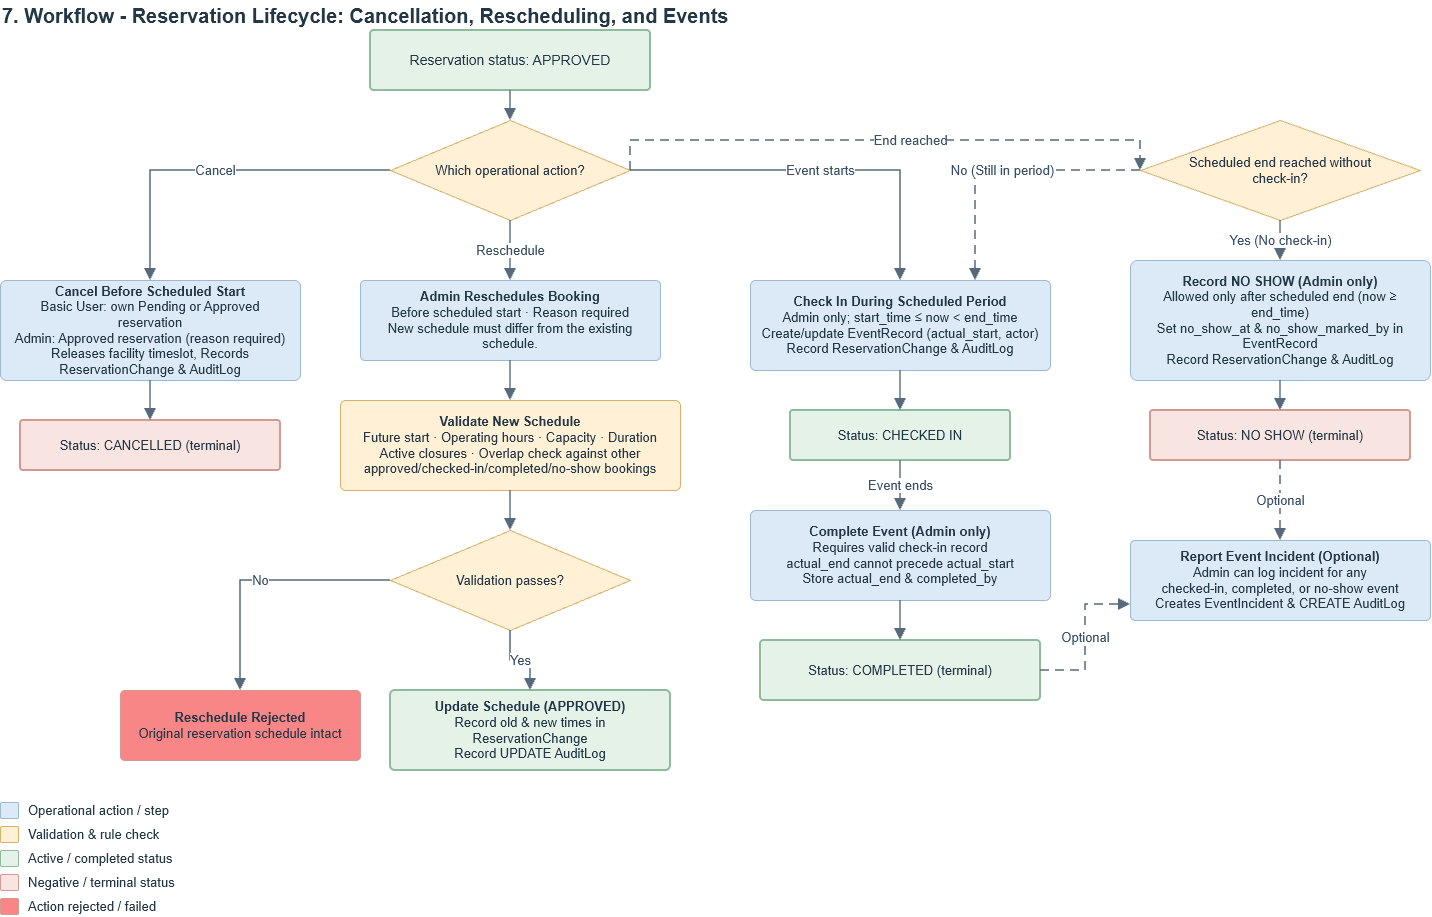

The diagram above was exported from draw.io. Its source (the exported page's mxGraphModel, read from the mxfile embedded in the PNG):
<mxGraphModel dx="1001" dy="1220" grid="1" gridSize="10" guides="1" tooltips="1" connect="1" arrows="1" fold="1" page="1" pageScale="1" pageWidth="1654" pageHeight="960" background="#ffffff" math="0" shadow="0">
  <root>
    <mxCell id="0" />
    <mxCell id="1" parent="0" />
    <mxCell id="p6-t1" parent="1" style="text;html=1;whiteSpace=wrap;align=left;verticalAlign=middle;fontSize=20;fontStyle=1;fontColor=#243746;fontFamily=Helvetica;" value="7. Workflow - Reservation Lifecycle: Cancellation, Rescheduling, and Events" vertex="1">
      <mxGeometry height="30" width="1200" x="40" y="20" as="geometry" />
    </mxCell>
    <mxCell id="p6-st" parent="1" style="rounded=1;arcSize=6;whiteSpace=wrap;html=1;fillColor=#e4f2e8;strokeColor=#8fba9c;strokeWidth=2;fontColor=#243746;fontSize=14;fontFamily=Helvetica;align=center;verticalAlign=middle;spacing=0;spacingLeft=10;spacingRight=10;spacingTop=6;spacingBottom=6;" value="Reservation status: APPROVED" vertex="1">
      <mxGeometry height="60" width="280" x="410" y="50" as="geometry" />
    </mxCell>
    <mxCell id="p6-which" parent="1" style="rhombus;whiteSpace=wrap;html=1;fillColor=#fff0d6;strokeColor=#d7b16b;strokeWidth=1;fontColor=#243746;fontSize=13;fontFamily=Helvetica;align=center;verticalAlign=middle;spacing=0;spacingLeft=41;spacingRight=41;spacingTop=12;spacingBottom=12;" value="Which operational action?" vertex="1">
      <mxGeometry height="100" width="240" x="430" y="140" as="geometry" />
    </mxCell>
    <mxCell id="p6-c_act" parent="1" style="rounded=1;arcSize=6;whiteSpace=wrap;html=1;fillColor=#dceaf7;strokeColor=#9cb9d0;strokeWidth=1;fontColor=#243746;fontSize=13;fontFamily=Helvetica;align=center;verticalAlign=middle;spacing=0;spacingLeft=10;spacingRight=10;spacingTop=6;spacingBottom=6;" value="&lt;b&gt;Cancel Before Scheduled Start&lt;/b&gt;&lt;br&gt;Basic User:&lt;b&gt; &lt;/b&gt;own Pending or Approved reservation&lt;div&gt;Admin: Approved reservation (reason required)&lt;br&gt;Releases facility timeslot, Records ReservationChange &amp;amp; AuditLog&lt;/div&gt;" vertex="1">
      <mxGeometry height="100" width="300" x="40" y="300" as="geometry" />
    </mxCell>
    <mxCell id="p6-c_st" parent="1" style="rounded=1;arcSize=6;whiteSpace=wrap;html=1;fillColor=#f8e4e1;strokeColor=#d29a92;strokeWidth=2;fontColor=#243746;fontSize=13;fontFamily=Helvetica;align=center;verticalAlign=middle;spacing=0;spacingLeft=10;spacingRight=10;spacingTop=6;spacingBottom=6;" value="Status: CANCELLED (terminal)" vertex="1">
      <mxGeometry height="50" width="260" x="60" y="440" as="geometry" />
    </mxCell>
    <mxCell id="p6-r_act" parent="1" style="rounded=1;arcSize=6;whiteSpace=wrap;html=1;fillColor=#dceaf7;strokeColor=#9cb9d0;strokeWidth=1;fontColor=#243746;fontSize=13;fontFamily=Helvetica;align=center;verticalAlign=middle;spacing=0;spacingLeft=10;spacingRight=10;spacingTop=6;spacingBottom=6;" value="&lt;b&gt;Admin Reschedules Booking&lt;/b&gt;&lt;br&gt;Before scheduled start · Reason required&lt;br&gt;New schedule must differ from the existing schedule." vertex="1">
      <mxGeometry height="80" width="300" x="400" y="300" as="geometry" />
    </mxCell>
    <mxCell id="p6-r_val" parent="1" style="rounded=1;arcSize=6;whiteSpace=wrap;html=1;fillColor=#fff0d6;strokeColor=#d7b16b;strokeWidth=1;fontColor=#243746;fontSize=13;fontFamily=Helvetica;align=center;verticalAlign=middle;spacing=0;spacingLeft=10;spacingRight=10;spacingTop=6;spacingBottom=6;" value="&lt;b&gt;Validate New Schedule&lt;/b&gt;&lt;br&gt;Future start · Operating hours · Capacity · Duration&lt;br&gt;Active closures · Overlap check against other&lt;br&gt;approved/checked-in/completed/no-show bookings" vertex="1">
      <mxGeometry height="90" width="340" x="380" y="420" as="geometry" />
    </mxCell>
    <mxCell id="p6-r_dec" parent="1" style="rhombus;whiteSpace=wrap;html=1;fillColor=#fff0d6;strokeColor=#d7b16b;strokeWidth=1;fontColor=#243746;fontSize=13;fontFamily=Helvetica;align=center;verticalAlign=middle;spacing=0;spacingLeft=41;spacingRight=41;spacingTop=12;spacingBottom=12;" value="Validation passes?" vertex="1">
      <mxGeometry height="100" width="240" x="430" y="550" as="geometry" />
    </mxCell>
    <mxCell id="p6-r_fail" parent="1" style="rounded=1;arcSize=6;whiteSpace=wrap;html=1;fillColor=#F88686;strokeColor=#d29a92;strokeWidth=1;fontColor=#243746;fontSize=13;fontFamily=Helvetica;align=center;verticalAlign=middle;spacing=0;spacingLeft=10;spacingRight=10;spacingTop=6;spacingBottom=6;" value="&lt;b&gt;Reschedule Rejected&lt;/b&gt;&lt;br&gt;Original reservation schedule intact" vertex="1">
      <mxGeometry height="70" width="240" x="160" y="710" as="geometry" />
    </mxCell>
    <mxCell id="p6-r_ok" parent="1" style="rounded=1;arcSize=6;whiteSpace=wrap;html=1;fillColor=#e4f2e8;strokeColor=#8fba9c;strokeWidth=2;fontColor=#243746;fontSize=13;fontFamily=Helvetica;align=center;verticalAlign=middle;spacing=0;spacingLeft=10;spacingRight=10;spacingTop=6;spacingBottom=6;" value="&lt;b&gt;Update Schedule (APPROVED)&lt;/b&gt;&lt;br&gt;Record old &amp;amp; new times in ReservationChange&lt;br&gt;Record UPDATE AuditLog" vertex="1">
      <mxGeometry height="80" width="280" x="430" y="710" as="geometry" />
    </mxCell>
    <mxCell id="p6-e_act" parent="1" style="rounded=1;arcSize=6;whiteSpace=wrap;html=1;fillColor=#dceaf7;strokeColor=#9cb9d0;strokeWidth=1;fontColor=#243746;fontSize=13;fontFamily=Helvetica;align=center;verticalAlign=middle;spacing=0;spacingLeft=10;spacingRight=10;spacingTop=6;spacingBottom=6;" value="&lt;b&gt;Check In During Scheduled Period&lt;/b&gt;&lt;br&gt;Admin only; start_time ≤ now &amp;lt; end_time&lt;br&gt;Create/update EventRecord (actual_start, actor)&lt;br&gt;Record ReservationChange &amp;amp; AuditLog" vertex="1">
      <mxGeometry height="90" width="300" x="790" y="300" as="geometry" />
    </mxCell>
    <mxCell id="p6-e_st" parent="1" style="rounded=1;arcSize=6;whiteSpace=wrap;html=1;fillColor=#e4f2e8;strokeColor=#8fba9c;strokeWidth=2;fontColor=#243746;fontSize=13;fontFamily=Helvetica;align=center;verticalAlign=middle;spacing=0;spacingLeft=10;spacingRight=10;spacingTop=6;spacingBottom=6;" value="Status: CHECKED IN" vertex="1">
      <mxGeometry height="50" width="220" x="830" y="430" as="geometry" />
    </mxCell>
    <mxCell id="p6-comp_act" parent="1" style="rounded=1;arcSize=6;whiteSpace=wrap;html=1;fillColor=#dceaf7;strokeColor=#9cb9d0;strokeWidth=1;fontColor=#243746;fontSize=13;fontFamily=Helvetica;align=center;verticalAlign=middle;spacing=0;spacingLeft=10;spacingRight=10;spacingTop=6;spacingBottom=6;" value="&lt;b&gt;Complete Event (Admin only)&lt;/b&gt;&lt;br&gt;Requires valid check-in record&lt;br&gt;actual_end cannot precede actual_start&lt;br&gt;Store actual_end &amp;amp; completed_by" vertex="1">
      <mxGeometry height="90" width="300" x="790" y="530" as="geometry" />
    </mxCell>
    <mxCell id="p6-comp_st" parent="1" style="rounded=1;arcSize=6;whiteSpace=wrap;html=1;fillColor=#e4f2e8;strokeColor=#8fba9c;strokeWidth=2;fontColor=#243746;fontSize=13;fontFamily=Helvetica;align=center;verticalAlign=middle;spacing=0;spacingLeft=10;spacingRight=10;spacingTop=6;spacingBottom=6;" value="Status: COMPLETED (terminal)" vertex="1">
      <mxGeometry height="60" width="280" x="800" y="660" as="geometry" />
    </mxCell>
    <mxCell id="p6-n_dec" parent="1" style="rhombus;whiteSpace=wrap;html=1;fillColor=#fff0d6;strokeColor=#d7b16b;strokeWidth=1;fontColor=#243746;fontSize=13;fontFamily=Helvetica;align=center;verticalAlign=middle;spacing=0;spacingLeft=48;spacingRight=48;spacingTop=12;spacingBottom=12;" value="Scheduled end reached without check-in?" vertex="1">
      <mxGeometry height="100" width="280" x="1180" y="140" as="geometry" />
    </mxCell>
    <mxCell id="p6-n_act" parent="1" style="rounded=1;arcSize=6;whiteSpace=wrap;html=1;fillColor=#dceaf7;strokeColor=#9cb9d0;strokeWidth=1;fontColor=#243746;fontSize=13;fontFamily=Helvetica;align=center;verticalAlign=middle;spacing=0;spacingLeft=10;spacingRight=10;spacingTop=6;spacingBottom=6;" value="&lt;b&gt;Record NO SHOW (Admin only)&lt;/b&gt;&lt;br&gt;Allowed only after scheduled end (now ≥ end_time)&lt;br&gt;Set no_show_at &amp;amp; no_show_marked_by in EventRecord&lt;br&gt;Record ReservationChange &amp;amp; AuditLog" vertex="1">
      <mxGeometry height="120" width="300" x="1170" y="280" as="geometry" />
    </mxCell>
    <mxCell id="p6-n_st" parent="1" style="rounded=1;arcSize=6;whiteSpace=wrap;html=1;fillColor=#f8e4e1;strokeColor=#d29a92;strokeWidth=2;fontColor=#243746;fontSize=13;fontFamily=Helvetica;align=center;verticalAlign=middle;spacing=0;spacingLeft=10;spacingRight=10;spacingTop=6;spacingBottom=6;" value="Status: NO SHOW (terminal)" vertex="1">
      <mxGeometry height="50" width="260" x="1190" y="430" as="geometry" />
    </mxCell>
    <mxCell id="p6-inc_act" parent="1" style="rounded=1;arcSize=6;whiteSpace=wrap;html=1;fillColor=#dceaf7;strokeColor=#9cb9d0;strokeWidth=1;fontColor=#243746;fontSize=13;fontFamily=Helvetica;align=center;verticalAlign=middle;spacing=0;spacingLeft=10;spacingRight=10;spacingTop=6;spacingBottom=6;" value="&lt;b&gt;Report Event Incident (Optional)&lt;/b&gt;&lt;br&gt;Admin can log incident for any&lt;br&gt;checked-in, completed, or no-show event&lt;br&gt;Creates EventIncident &amp;amp; CREATE AuditLog" vertex="1">
      <mxGeometry height="80" width="300" x="1170" y="560" as="geometry" />
    </mxCell>
    <mxCell id="p6-lg0" parent="1" style="rounded=1;arcSize=10;html=1;fillColor=#dceaf7;strokeColor=#9cb9d0;" value="" vertex="1">
      <mxGeometry height="16" width="18" x="40" y="822" as="geometry" />
    </mxCell>
    <mxCell id="p6-lt0" parent="1" style="text;html=1;whiteSpace=wrap;align=left;verticalAlign=middle;fontSize=13;fontColor=#243746;fontFamily=Helvetica;" value="Operational action / step" vertex="1">
      <mxGeometry height="20" width="260" x="66" y="820" as="geometry" />
    </mxCell>
    <mxCell id="p6-lg1" parent="1" style="rounded=1;arcSize=10;html=1;fillColor=#fff0d6;strokeColor=#d7b16b;" value="" vertex="1">
      <mxGeometry height="16" width="18" x="40" y="846" as="geometry" />
    </mxCell>
    <mxCell id="p6-lt1" parent="1" style="text;html=1;whiteSpace=wrap;align=left;verticalAlign=middle;fontSize=13;fontColor=#243746;fontFamily=Helvetica;" value="Validation &amp;amp; rule check" vertex="1">
      <mxGeometry height="20" width="260" x="66" y="844" as="geometry" />
    </mxCell>
    <mxCell id="p6-lg2" parent="1" style="rounded=1;arcSize=10;html=1;fillColor=#e4f2e8;strokeColor=#8fba9c;" value="" vertex="1">
      <mxGeometry height="16" width="18" x="40" y="870" as="geometry" />
    </mxCell>
    <mxCell id="p6-lt2" parent="1" style="text;html=1;whiteSpace=wrap;align=left;verticalAlign=middle;fontSize=13;fontColor=#243746;fontFamily=Helvetica;" value="Active / completed status" vertex="1">
      <mxGeometry height="20" width="260" x="66" y="868" as="geometry" />
    </mxCell>
    <mxCell id="p6-lg3" parent="1" style="rounded=1;arcSize=10;html=1;fillColor=#f8e4e1;strokeColor=#d29a92;" value="" vertex="1">
      <mxGeometry height="16" width="18" x="40" y="894" as="geometry" />
    </mxCell>
    <mxCell id="p6-lt3" parent="1" style="text;html=1;whiteSpace=wrap;align=left;verticalAlign=middle;fontSize=13;fontColor=#243746;fontFamily=Helvetica;" value="Negative / terminal status" vertex="1">
      <mxGeometry height="20" width="260" x="66" y="892" as="geometry" />
    </mxCell>
    <mxCell id="p6-lg4" parent="1" style="rounded=1;arcSize=10;html=1;fillColor=#F88686;strokeColor=#d29a92;" value="" vertex="1">
      <mxGeometry height="16" width="18" x="40" y="918" as="geometry" />
    </mxCell>
    <mxCell id="p6-lt4" parent="1" style="text;html=1;whiteSpace=wrap;align=left;verticalAlign=middle;fontSize=13;fontColor=#243746;fontFamily=Helvetica;" value="Action rejected / failed" vertex="1">
      <mxGeometry height="20" width="260" x="66" y="916" as="geometry" />
    </mxCell>
    <mxCell id="p6-e1" edge="1" parent="1" source="p6-st" style="edgeStyle=orthogonalEdgeStyle;rounded=0;html=1;strokeColor=#566a7b;strokeWidth=1.5;fontSize=13;fontColor=#3a5068;fontFamily=Helvetica;labelBackgroundColor=#ffffff;exitX=0.5;exitY=1;exitPerimeter=0;entryX=0.5;entryY=0;entryPerimeter=0;endArrow=block;endFill=1;endSize=8;startArrow=none;" target="p6-which" value="">
      <mxGeometry relative="1" as="geometry" />
    </mxCell>
    <mxCell id="p6-e2" edge="1" parent="1" source="p6-which" style="edgeStyle=orthogonalEdgeStyle;rounded=0;html=1;strokeColor=#566a7b;strokeWidth=1.5;fontSize=13;fontColor=#3a5068;fontFamily=Helvetica;labelBackgroundColor=#ffffff;exitX=0;exitY=0.5;exitPerimeter=0;entryX=0.5;entryY=0;entryPerimeter=0;endArrow=block;endFill=1;endSize=8;startArrow=none;" target="p6-c_act" value="Cancel">
      <mxGeometry relative="1" as="geometry" />
    </mxCell>
    <mxCell id="p6-e3" edge="1" parent="1" source="p6-which" style="edgeStyle=orthogonalEdgeStyle;rounded=0;html=1;strokeColor=#566a7b;strokeWidth=1.5;fontSize=13;fontColor=#3a5068;fontFamily=Helvetica;labelBackgroundColor=#ffffff;exitX=0.5;exitY=1;exitPerimeter=0;entryX=0.5;entryY=0;entryPerimeter=0;endArrow=block;endFill=1;endSize=8;startArrow=none;" target="p6-r_act" value="Reschedule">
      <mxGeometry relative="1" as="geometry" />
    </mxCell>
    <mxCell id="p6-e4" edge="1" parent="1" source="p6-which" style="edgeStyle=orthogonalEdgeStyle;rounded=0;html=1;strokeColor=#566a7b;strokeWidth=1.5;fontSize=13;fontColor=#3a5068;fontFamily=Helvetica;labelBackgroundColor=#ffffff;exitX=1;exitY=0.5;exitPerimeter=0;entryX=0.5;entryY=0;entryPerimeter=0;endArrow=block;endFill=1;endSize=8;startArrow=none;" target="p6-e_act" value="Event starts">
      <mxGeometry relative="1" as="geometry" />
    </mxCell>
    <mxCell id="p6-e5" edge="1" parent="1" source="p6-which" style="edgeStyle=orthogonalEdgeStyle;rounded=0;html=1;strokeColor=#566a7b;strokeWidth=1.5;fontSize=13;fontColor=#3a5068;fontFamily=Helvetica;labelBackgroundColor=#ffffff;endArrow=block;endFill=1;endSize=8;startArrow=none;dashed=1;dashPattern=6 4;entryX=0;entryY=0.5;entryDx=0;entryDy=0;exitX=1;exitY=0.5;exitDx=0;exitDy=0;" target="p6-n_dec" value="End reached">
      <mxGeometry relative="1" x="0.0877" as="geometry">
        <mxPoint as="offset" />
        <Array as="points">
          <mxPoint x="670" y="160" />
          <mxPoint x="1180" y="160" />
        </Array>
        <mxPoint x="670" y="220" as="sourcePoint" />
        <mxPoint x="1180.0000000000002" y="220" as="targetPoint" />
      </mxGeometry>
    </mxCell>
    <mxCell id="p6-e6" edge="1" parent="1" source="p6-c_act" style="edgeStyle=orthogonalEdgeStyle;rounded=0;html=1;strokeColor=#566a7b;strokeWidth=1.5;fontSize=13;fontColor=#3a5068;fontFamily=Helvetica;labelBackgroundColor=#ffffff;exitX=0.5;exitY=1;exitPerimeter=0;entryX=0.5;entryY=0;entryPerimeter=0;endArrow=block;endFill=1;endSize=8;startArrow=none;" target="p6-c_st" value="">
      <mxGeometry relative="1" as="geometry" />
    </mxCell>
    <mxCell id="p6-e7" edge="1" parent="1" source="p6-r_act" style="edgeStyle=orthogonalEdgeStyle;rounded=0;html=1;strokeColor=#566a7b;strokeWidth=1.5;fontSize=13;fontColor=#3a5068;fontFamily=Helvetica;labelBackgroundColor=#ffffff;exitX=0.5;exitY=1;exitPerimeter=0;entryX=0.5;entryY=0;entryPerimeter=0;endArrow=block;endFill=1;endSize=8;startArrow=none;" target="p6-r_val" value="">
      <mxGeometry relative="1" as="geometry" />
    </mxCell>
    <mxCell id="p6-e8" edge="1" parent="1" source="p6-r_val" style="edgeStyle=orthogonalEdgeStyle;rounded=0;html=1;strokeColor=#566a7b;strokeWidth=1.5;fontSize=13;fontColor=#3a5068;fontFamily=Helvetica;labelBackgroundColor=#ffffff;exitX=0.5;exitY=1;exitPerimeter=0;entryX=0.5;entryY=0;entryPerimeter=0;endArrow=block;endFill=1;endSize=8;startArrow=none;" target="p6-r_dec" value="">
      <mxGeometry relative="1" as="geometry" />
    </mxCell>
    <mxCell id="p6-e9" edge="1" parent="1" source="p6-r_dec" style="edgeStyle=orthogonalEdgeStyle;rounded=0;html=1;strokeColor=#566a7b;strokeWidth=1.5;fontSize=13;fontColor=#3a5068;fontFamily=Helvetica;labelBackgroundColor=#ffffff;exitX=0;exitY=0.5;exitPerimeter=0;entryX=0.5;entryY=0;entryPerimeter=0;endArrow=block;endFill=1;endSize=8;startArrow=none;" target="p6-r_fail" value="No">
      <mxGeometry relative="1" as="geometry" />
    </mxCell>
    <mxCell id="p6-e10" edge="1" parent="1" source="p6-r_dec" style="edgeStyle=orthogonalEdgeStyle;rounded=0;html=1;strokeColor=#566a7b;strokeWidth=1.5;fontSize=13;fontColor=#3a5068;fontFamily=Helvetica;labelBackgroundColor=#ffffff;exitX=0.5;exitY=1;exitPerimeter=0;entryX=0.5;entryY=0;entryPerimeter=0;endArrow=block;endFill=1;endSize=8;startArrow=none;" target="p6-r_ok" value="Yes">
      <mxGeometry relative="1" x="0.003" as="geometry" />
    </mxCell>
    <mxCell id="p6-e11" edge="1" parent="1" source="p6-e_act" style="edgeStyle=orthogonalEdgeStyle;rounded=0;html=1;strokeColor=#566a7b;strokeWidth=1.5;fontSize=13;fontColor=#3a5068;fontFamily=Helvetica;labelBackgroundColor=#ffffff;exitX=0.5;exitY=1;exitPerimeter=0;entryX=0.5;entryY=0;entryPerimeter=0;endArrow=block;endFill=1;endSize=8;startArrow=none;" target="p6-e_st" value="">
      <mxGeometry relative="1" as="geometry" />
    </mxCell>
    <mxCell id="p6-e12" edge="1" parent="1" source="p6-e_st" style="edgeStyle=orthogonalEdgeStyle;rounded=0;html=1;strokeColor=#566a7b;strokeWidth=1.5;fontSize=13;fontColor=#3a5068;fontFamily=Helvetica;labelBackgroundColor=#ffffff;exitX=0.5;exitY=1;exitPerimeter=0;entryX=0.5;entryY=0;entryPerimeter=0;endArrow=block;endFill=1;endSize=8;startArrow=none;" target="p6-comp_act" value="Event ends">
      <mxGeometry relative="1" as="geometry" />
    </mxCell>
    <mxCell id="p6-e13" edge="1" parent="1" source="p6-comp_act" style="edgeStyle=orthogonalEdgeStyle;rounded=0;html=1;strokeColor=#566a7b;strokeWidth=1.5;fontSize=13;fontColor=#3a5068;fontFamily=Helvetica;labelBackgroundColor=#ffffff;exitX=0.5;exitY=1;exitPerimeter=0;entryX=0.5;entryY=0;entryPerimeter=0;endArrow=block;endFill=1;endSize=8;startArrow=none;" target="p6-comp_st" value="">
      <mxGeometry relative="1" as="geometry" />
    </mxCell>
    <mxCell id="p6-e14" edge="1" parent="1" source="p6-n_dec" style="edgeStyle=orthogonalEdgeStyle;rounded=0;html=1;strokeColor=#566a7b;strokeWidth=1.5;fontSize=13;fontColor=#3a5068;fontFamily=Helvetica;labelBackgroundColor=#ffffff;exitX=0.5;exitY=1;exitPerimeter=0;entryX=0.5;entryY=0;entryPerimeter=0;endArrow=block;endFill=1;endSize=8;startArrow=none;" target="p6-n_act" value="Yes (No check-in)">
      <mxGeometry relative="1" as="geometry" />
    </mxCell>
    <mxCell id="p6-e15" edge="1" parent="1" source="p6-n_act" style="edgeStyle=orthogonalEdgeStyle;rounded=0;html=1;strokeColor=#566a7b;strokeWidth=1.5;fontSize=13;fontColor=#3a5068;fontFamily=Helvetica;labelBackgroundColor=#ffffff;exitX=0.5;exitY=1;exitPerimeter=0;entryX=0.5;entryY=0;entryPerimeter=0;endArrow=block;endFill=1;endSize=8;startArrow=none;" target="p6-n_st" value="">
      <mxGeometry relative="1" as="geometry" />
    </mxCell>
    <mxCell id="p6-e16" edge="1" parent="1" source="p6-n_dec" style="edgeStyle=orthogonalEdgeStyle;rounded=0;html=1;strokeColor=#566a7b;strokeWidth=1.5;fontSize=13;fontColor=#3a5068;fontFamily=Helvetica;labelBackgroundColor=#ffffff;exitX=0;exitY=0.5;exitPerimeter=0;entryX=0.75;entryY=0;entryPerimeter=0;endArrow=block;endFill=1;endSize=8;startArrow=none;dashed=1;dashPattern=6 4;" target="p6-e_act" value="No (Still in period)">
      <mxGeometry relative="1" as="geometry" />
    </mxCell>
    <mxCell id="p6-e17" edge="1" parent="1" source="p6-comp_st" style="edgeStyle=orthogonalEdgeStyle;rounded=0;html=1;strokeColor=#566a7b;strokeWidth=1.5;fontSize=13;fontColor=#3a5068;fontFamily=Helvetica;labelBackgroundColor=#ffffff;exitX=1;exitY=0.5;exitPerimeter=0;entryX=0;entryY=0.8;entryPerimeter=0;endArrow=block;endFill=1;endSize=8;startArrow=none;dashed=1;dashPattern=6 4;" target="p6-inc_act" value="Optional">
      <mxGeometry relative="1" as="geometry" />
    </mxCell>
    <mxCell id="p6-e18" edge="1" parent="1" source="p6-n_st" style="edgeStyle=orthogonalEdgeStyle;rounded=0;html=1;strokeColor=#566a7b;strokeWidth=1.5;fontSize=13;fontColor=#3a5068;fontFamily=Helvetica;labelBackgroundColor=#ffffff;exitX=0.5;exitY=1;exitPerimeter=0;entryX=0.5;entryY=0;entryPerimeter=0;endArrow=block;endFill=1;endSize=8;startArrow=none;dashed=1;dashPattern=6 4;" target="p6-inc_act" value="Optional">
      <mxGeometry relative="1" as="geometry" />
    </mxCell>
  </root>
</mxGraphModel>